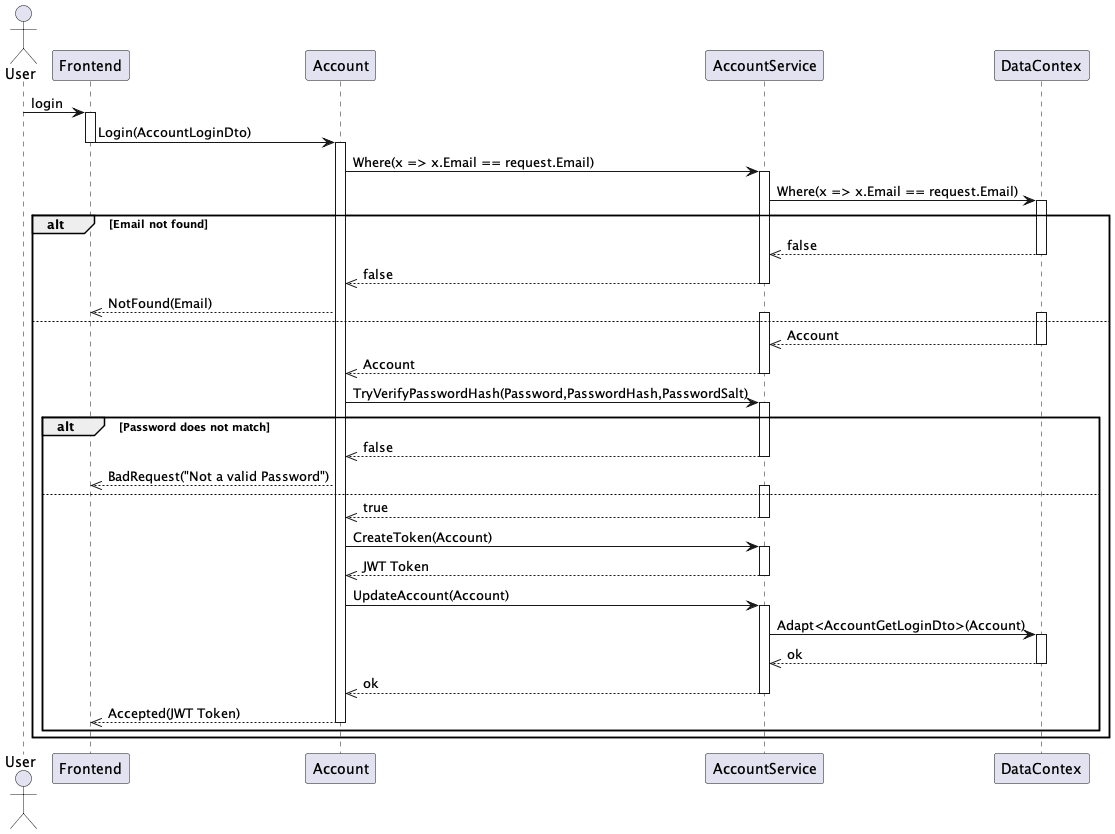

The diagram above was rendered by PlantUML. Its source (embedded in the PNG):
@startuml AccountLoginSequenceDiagram


Actor "User" as U
participant "Frontend" as F
participant "Account" as A
participant "AccountService" as S
participant "DataContex" as D

U -> F : login
activate F 
F -> A : Login(AccountLoginDto)
deactivate F 
activate A
A -> S : Where(x => x.Email == request.Email)
activate S
S -> D : Where(x => x.Email == request.Email)
activate D

alt Email not found
    D -->> S : false
    deactivate D
    S -->> A : false
    deactivate S
    A -->> F : NotFound(Email)
else 
    activate D
    activate S
    D -->> S : Account
    deactivate D
    S -->> A : Account
    deactivate S

    A -> S : TryVerifyPasswordHash(Password,PasswordHash,PasswordSalt)
    alt Password does not match
        activate S
        S -->> A: false
        deactivate S
        A -->> F : BadRequest("Not a valid Password")
    else 
        activate S
        S -->> A : true
        deactivate S
        A -> S : CreateToken(Account)
        activate S
        S -->> A : JWT Token
        deactivate S
        A -> S : UpdateAccount(Account)
        activate S
        S -> D : Adapt<AccountGetLoginDto>(Account)
        activate D
        D -->> S : ok
        deactivate D
        S -->> A : ok
        deactivate S 
        A -->> F : Accepted(JWT Token)
        deactivate A
    end

end

@enduml